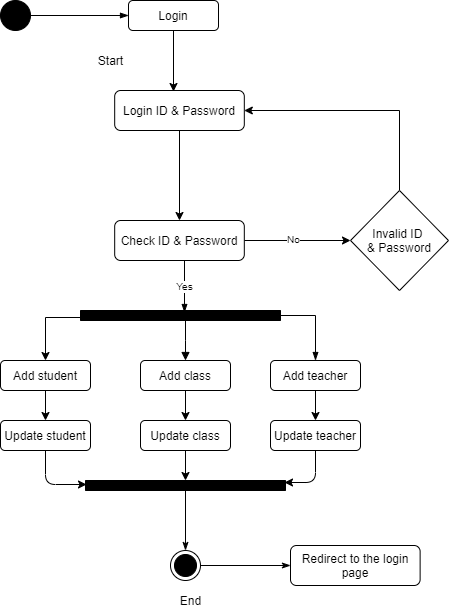

The diagram above was exported from draw.io. Its source (the exported page's mxGraphModel, read from the mxfile embedded in the PNG):
<mxGraphModel dx="1102" dy="652" grid="1" gridSize="10" guides="1" tooltips="1" connect="1" arrows="1" fold="1" page="1" pageScale="1" pageWidth="850" pageHeight="1100" math="0" shadow="0">
  <root>
    <mxCell id="0" />
    <mxCell id="1" parent="0" />
    <mxCell id="8AUdeLsAMtbkT_C2t4Na-4" style="edgeStyle=orthogonalEdgeStyle;rounded=0;orthogonalLoop=1;jettySize=auto;html=1;entryX=0;entryY=0.5;entryDx=0;entryDy=0;startArrow=none;startFill=0;endArrow=blockThin;endFill=1;strokeWidth=1;fontSize=10;" parent="1" source="LF3uzC4hk-Ez-NJSb8_e-1" target="LF3uzC4hk-Ez-NJSb8_e-2" edge="1">
      <mxGeometry relative="1" as="geometry" />
    </mxCell>
    <mxCell id="LF3uzC4hk-Ez-NJSb8_e-1" value="" style="ellipse;whiteSpace=wrap;html=1;aspect=fixed;fillColor=#000000;" parent="1" vertex="1">
      <mxGeometry x="200" y="80" width="30" height="30" as="geometry" />
    </mxCell>
    <mxCell id="LF3uzC4hk-Ez-NJSb8_e-2" value="Login" style="rounded=1;whiteSpace=wrap;html=1;strokeColor=#000000;fillColor=#FFFFFF;" parent="1" vertex="1">
      <mxGeometry x="328" y="80" width="90" height="30" as="geometry" />
    </mxCell>
    <mxCell id="LF3uzC4hk-Ez-NJSb8_e-11" style="edgeStyle=orthogonalEdgeStyle;rounded=0;orthogonalLoop=1;jettySize=auto;html=1;entryX=0.5;entryY=0;entryDx=0;entryDy=0;" parent="1" source="LF3uzC4hk-Ez-NJSb8_e-7" target="LF3uzC4hk-Ez-NJSb8_e-13" edge="1">
      <mxGeometry relative="1" as="geometry">
        <mxPoint x="360" y="290" as="targetPoint" />
      </mxGeometry>
    </mxCell>
    <mxCell id="LF3uzC4hk-Ez-NJSb8_e-7" value="Login ID &amp;amp; Password" style="rounded=1;whiteSpace=wrap;html=1;strokeColor=#000000;fillColor=#FFFFFF;" parent="1" vertex="1">
      <mxGeometry x="314.2" y="170" width="129.6" height="40" as="geometry" />
    </mxCell>
    <mxCell id="LF3uzC4hk-Ez-NJSb8_e-15" style="edgeStyle=orthogonalEdgeStyle;rounded=0;orthogonalLoop=1;jettySize=auto;html=1;entryX=1;entryY=0.5;entryDx=0;entryDy=0;" parent="1" source="LF3uzC4hk-Ez-NJSb8_e-10" target="LF3uzC4hk-Ez-NJSb8_e-7" edge="1">
      <mxGeometry relative="1" as="geometry">
        <mxPoint x="599" y="170" as="targetPoint" />
        <Array as="points">
          <mxPoint x="599" y="190" />
        </Array>
      </mxGeometry>
    </mxCell>
    <mxCell id="LF3uzC4hk-Ez-NJSb8_e-10" value="Invalid ID&amp;nbsp;&lt;br&gt;&amp;amp; Password" style="rhombus;whiteSpace=wrap;html=1;strokeColor=#000000;fillColor=#FFFFFF;" parent="1" vertex="1">
      <mxGeometry x="550" y="270" width="98" height="100" as="geometry" />
    </mxCell>
    <mxCell id="LF3uzC4hk-Ez-NJSb8_e-14" style="edgeStyle=orthogonalEdgeStyle;rounded=0;orthogonalLoop=1;jettySize=auto;html=1;entryX=0;entryY=0.5;entryDx=0;entryDy=0;" parent="1" source="LF3uzC4hk-Ez-NJSb8_e-13" target="LF3uzC4hk-Ez-NJSb8_e-10" edge="1">
      <mxGeometry relative="1" as="geometry" />
    </mxCell>
    <mxCell id="EMl6RbK2GqZZCiwbeZbm-2" value="No" style="edgeLabel;html=1;align=center;verticalAlign=middle;resizable=0;points=[];fontSize=10;" vertex="1" connectable="0" parent="LF3uzC4hk-Ez-NJSb8_e-14">
      <mxGeometry x="-0.0734" y="2" relative="1" as="geometry">
        <mxPoint as="offset" />
      </mxGeometry>
    </mxCell>
    <mxCell id="EMl6RbK2GqZZCiwbeZbm-1" style="edgeStyle=orthogonalEdgeStyle;rounded=0;orthogonalLoop=1;jettySize=auto;html=1;entryX=0.2;entryY=0.5;entryDx=0;entryDy=0;entryPerimeter=0;startArrow=none;startFill=0;endArrow=blockThin;endFill=1;strokeWidth=1;fontSize=10;" edge="1" parent="1">
      <mxGeometry relative="1" as="geometry">
        <mxPoint x="383" y="340" as="sourcePoint" />
        <mxPoint x="384" y="392" as="targetPoint" />
        <Array as="points">
          <mxPoint x="384" y="340" />
        </Array>
      </mxGeometry>
    </mxCell>
    <mxCell id="EMl6RbK2GqZZCiwbeZbm-3" value="Yes" style="edgeLabel;html=1;align=center;verticalAlign=middle;resizable=0;points=[];fontSize=10;" vertex="1" connectable="0" parent="EMl6RbK2GqZZCiwbeZbm-1">
      <mxGeometry x="-0.0189" y="-1" relative="1" as="geometry">
        <mxPoint as="offset" />
      </mxGeometry>
    </mxCell>
    <mxCell id="LF3uzC4hk-Ez-NJSb8_e-13" value="Check ID &amp;amp; Password" style="rounded=1;whiteSpace=wrap;html=1;strokeColor=#000000;fillColor=#FFFFFF;" parent="1" vertex="1">
      <mxGeometry x="314.2" y="300" width="129.6" height="40" as="geometry" />
    </mxCell>
    <mxCell id="LF3uzC4hk-Ez-NJSb8_e-27" style="edgeStyle=orthogonalEdgeStyle;rounded=0;orthogonalLoop=1;jettySize=auto;html=1;entryX=0.5;entryY=0;entryDx=0;entryDy=0;exitX=0.9;exitY=1;exitDx=0;exitDy=0;exitPerimeter=0;" parent="1" target="LF3uzC4hk-Ez-NJSb8_e-19" edge="1">
      <mxGeometry relative="1" as="geometry">
        <mxPoint x="245" y="437" as="targetPoint" />
        <Array as="points">
          <mxPoint x="280" y="397" />
          <mxPoint x="245" y="397" />
        </Array>
        <mxPoint x="280" y="396" as="sourcePoint" />
      </mxGeometry>
    </mxCell>
    <mxCell id="EMl6RbK2GqZZCiwbeZbm-4" style="edgeStyle=orthogonalEdgeStyle;rounded=0;orthogonalLoop=1;jettySize=auto;html=1;entryX=0.5;entryY=0;entryDx=0;entryDy=0;startArrow=none;startFill=0;endArrow=blockThin;endFill=1;strokeWidth=1;fontSize=10;" edge="1" parent="1" source="LF3uzC4hk-Ez-NJSb8_e-18" target="LF3uzC4hk-Ez-NJSb8_e-23">
      <mxGeometry relative="1" as="geometry">
        <Array as="points">
          <mxPoint x="515" y="395" />
        </Array>
      </mxGeometry>
    </mxCell>
    <mxCell id="LF3uzC4hk-Ez-NJSb8_e-18" value="" style="html=1;points=[];perimeter=orthogonalPerimeter;strokeColor=#000000;direction=south;fillColor=#000000;" parent="1" vertex="1">
      <mxGeometry x="280" y="390" width="200" height="10" as="geometry" />
    </mxCell>
    <mxCell id="LF3uzC4hk-Ez-NJSb8_e-28" value="" style="edgeStyle=orthogonalEdgeStyle;rounded=0;orthogonalLoop=1;jettySize=auto;html=1;" parent="1" source="LF3uzC4hk-Ez-NJSb8_e-19" target="LF3uzC4hk-Ez-NJSb8_e-20" edge="1">
      <mxGeometry relative="1" as="geometry" />
    </mxCell>
    <mxCell id="LF3uzC4hk-Ez-NJSb8_e-19" value="Add student" style="rounded=1;whiteSpace=wrap;html=1;strokeColor=#000000;fillColor=#FFFFFF;" parent="1" vertex="1">
      <mxGeometry x="200" y="440" width="90" height="30" as="geometry" />
    </mxCell>
    <mxCell id="LF3uzC4hk-Ez-NJSb8_e-20" value="Update student" style="rounded=1;whiteSpace=wrap;html=1;strokeColor=#000000;fillColor=#FFFFFF;" parent="1" vertex="1">
      <mxGeometry x="200" y="500" width="90" height="30" as="geometry" />
    </mxCell>
    <mxCell id="LF3uzC4hk-Ez-NJSb8_e-29" value="" style="edgeStyle=orthogonalEdgeStyle;rounded=0;orthogonalLoop=1;jettySize=auto;html=1;" parent="1" source="LF3uzC4hk-Ez-NJSb8_e-21" target="LF3uzC4hk-Ez-NJSb8_e-22" edge="1">
      <mxGeometry relative="1" as="geometry" />
    </mxCell>
    <mxCell id="LF3uzC4hk-Ez-NJSb8_e-36" value="" style="edgeStyle=orthogonalEdgeStyle;rounded=0;orthogonalLoop=1;jettySize=auto;html=1;endArrow=none;endFill=0;startArrow=block;startFill=1;" parent="1" source="LF3uzC4hk-Ez-NJSb8_e-21" target="LF3uzC4hk-Ez-NJSb8_e-18" edge="1">
      <mxGeometry relative="1" as="geometry">
        <Array as="points">
          <mxPoint x="385" y="420" />
          <mxPoint x="385" y="420" />
        </Array>
      </mxGeometry>
    </mxCell>
    <mxCell id="LF3uzC4hk-Ez-NJSb8_e-21" value="Add class" style="rounded=1;whiteSpace=wrap;html=1;strokeColor=#000000;fillColor=#FFFFFF;" parent="1" vertex="1">
      <mxGeometry x="340" y="440" width="90" height="30" as="geometry" />
    </mxCell>
    <mxCell id="LF3uzC4hk-Ez-NJSb8_e-22" value="Update class" style="rounded=1;whiteSpace=wrap;html=1;strokeColor=#000000;fillColor=#FFFFFF;" parent="1" vertex="1">
      <mxGeometry x="340" y="500" width="90" height="30" as="geometry" />
    </mxCell>
    <mxCell id="LF3uzC4hk-Ez-NJSb8_e-30" value="" style="edgeStyle=orthogonalEdgeStyle;rounded=0;orthogonalLoop=1;jettySize=auto;html=1;" parent="1" source="LF3uzC4hk-Ez-NJSb8_e-23" target="LF3uzC4hk-Ez-NJSb8_e-24" edge="1">
      <mxGeometry relative="1" as="geometry" />
    </mxCell>
    <mxCell id="LF3uzC4hk-Ez-NJSb8_e-23" value="Add teacher" style="rounded=1;whiteSpace=wrap;html=1;strokeColor=#000000;fillColor=#FFFFFF;" parent="1" vertex="1">
      <mxGeometry x="470" y="440" width="90" height="30" as="geometry" />
    </mxCell>
    <mxCell id="LF3uzC4hk-Ez-NJSb8_e-24" value="Update teacher" style="rounded=1;whiteSpace=wrap;html=1;strokeColor=#000000;fillColor=#FFFFFF;" parent="1" vertex="1">
      <mxGeometry x="470" y="500" width="90" height="30" as="geometry" />
    </mxCell>
    <mxCell id="LF3uzC4hk-Ez-NJSb8_e-46" value="" style="edgeStyle=orthogonalEdgeStyle;rounded=0;orthogonalLoop=1;jettySize=auto;html=1;startArrow=none;startFill=0;endArrow=classicThin;endFill=1;" parent="1" source="LF3uzC4hk-Ez-NJSb8_e-37" target="LF3uzC4hk-Ez-NJSb8_e-45" edge="1">
      <mxGeometry relative="1" as="geometry" />
    </mxCell>
    <mxCell id="LF3uzC4hk-Ez-NJSb8_e-37" value="" style="html=1;points=[];perimeter=orthogonalPerimeter;strokeColor=#000000;direction=south;fillColor=#000000;" parent="1" vertex="1">
      <mxGeometry x="285" y="560" width="200" height="10" as="geometry" />
    </mxCell>
    <mxCell id="LF3uzC4hk-Ez-NJSb8_e-41" value="" style="endArrow=classic;html=1;entryX=0.4;entryY=0.995;entryDx=0;entryDy=0;entryPerimeter=0;exitX=0.5;exitY=1;exitDx=0;exitDy=0;" parent="1" source="LF3uzC4hk-Ez-NJSb8_e-20" target="LF3uzC4hk-Ez-NJSb8_e-37" edge="1">
      <mxGeometry width="50" height="50" relative="1" as="geometry">
        <mxPoint x="210" y="630" as="sourcePoint" />
        <mxPoint x="260" y="580" as="targetPoint" />
        <Array as="points">
          <mxPoint x="245" y="564" />
        </Array>
      </mxGeometry>
    </mxCell>
    <mxCell id="LF3uzC4hk-Ez-NJSb8_e-42" value="" style="endArrow=classic;html=1;entryX=0.2;entryY=0.005;entryDx=0;entryDy=0;entryPerimeter=0;exitX=0.5;exitY=1;exitDx=0;exitDy=0;" parent="1" source="LF3uzC4hk-Ez-NJSb8_e-24" target="LF3uzC4hk-Ez-NJSb8_e-37" edge="1">
      <mxGeometry width="50" height="50" relative="1" as="geometry">
        <mxPoint x="620" y="640" as="sourcePoint" />
        <mxPoint x="670" y="590" as="targetPoint" />
        <Array as="points">
          <mxPoint x="515" y="562" />
        </Array>
      </mxGeometry>
    </mxCell>
    <mxCell id="LF3uzC4hk-Ez-NJSb8_e-43" value="" style="endArrow=classic;html=1;exitX=0.5;exitY=1;exitDx=0;exitDy=0;" parent="1" source="LF3uzC4hk-Ez-NJSb8_e-22" target="LF3uzC4hk-Ez-NJSb8_e-37" edge="1">
      <mxGeometry width="50" height="50" relative="1" as="geometry">
        <mxPoint x="380" y="660" as="sourcePoint" />
        <mxPoint x="430" y="610" as="targetPoint" />
      </mxGeometry>
    </mxCell>
    <mxCell id="LF3uzC4hk-Ez-NJSb8_e-47" style="edgeStyle=orthogonalEdgeStyle;rounded=0;orthogonalLoop=1;jettySize=auto;html=1;startArrow=none;startFill=0;endArrow=classicThin;endFill=1;" parent="1" source="LF3uzC4hk-Ez-NJSb8_e-45" edge="1">
      <mxGeometry relative="1" as="geometry">
        <mxPoint x="490" y="645" as="targetPoint" />
      </mxGeometry>
    </mxCell>
    <mxCell id="LF3uzC4hk-Ez-NJSb8_e-45" value="" style="ellipse;html=1;shape=endState;fillColor=#000000;" parent="1" vertex="1">
      <mxGeometry x="370" y="630" width="30" height="30" as="geometry" />
    </mxCell>
    <mxCell id="LF3uzC4hk-Ez-NJSb8_e-48" value="End" style="text;html=1;align=center;verticalAlign=middle;resizable=0;points=[];autosize=1;" parent="1" vertex="1">
      <mxGeometry x="370" y="670" width="40" height="20" as="geometry" />
    </mxCell>
    <mxCell id="LF3uzC4hk-Ez-NJSb8_e-49" value="Redirect to the login page" style="rounded=1;whiteSpace=wrap;html=1;strokeColor=#000000;fillColor=#FFFFFF;" parent="1" vertex="1">
      <mxGeometry x="490" y="625" width="129.6" height="40" as="geometry" />
    </mxCell>
    <mxCell id="FTcxapnIZFRPEH9PKZgJ-1" value="Start" style="text;html=1;align=center;verticalAlign=middle;resizable=0;points=[];autosize=1;" parent="1" vertex="1">
      <mxGeometry x="290" y="130" width="40" height="20" as="geometry" />
    </mxCell>
    <mxCell id="8AUdeLsAMtbkT_C2t4Na-7" value="" style="endArrow=classic;html=1;strokeWidth=1;fontSize=10;exitX=0.5;exitY=1;exitDx=0;exitDy=0;" parent="1" source="LF3uzC4hk-Ez-NJSb8_e-2" edge="1">
      <mxGeometry width="50" height="50" relative="1" as="geometry">
        <mxPoint x="443.8" y="140" as="sourcePoint" />
        <mxPoint x="373" y="171" as="targetPoint" />
      </mxGeometry>
    </mxCell>
  </root>
</mxGraphModel>